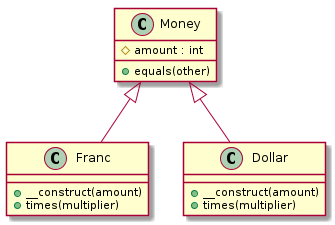

The diagram above was rendered by PlantUML. Its source (embedded in the PNG):
@startuml class-diagram
  class "Money" as Money {
    #amount : int
    +equals(other)
  }
  class "Franc" as Franc {
    +__construct(amount)
    +times(multiplier)
  }
  class "Dollar" as Dollar {
    +__construct(amount)
    +times(multiplier)
  }
  Money <|-- Dollar
  Money <|-- Franc
@enduml